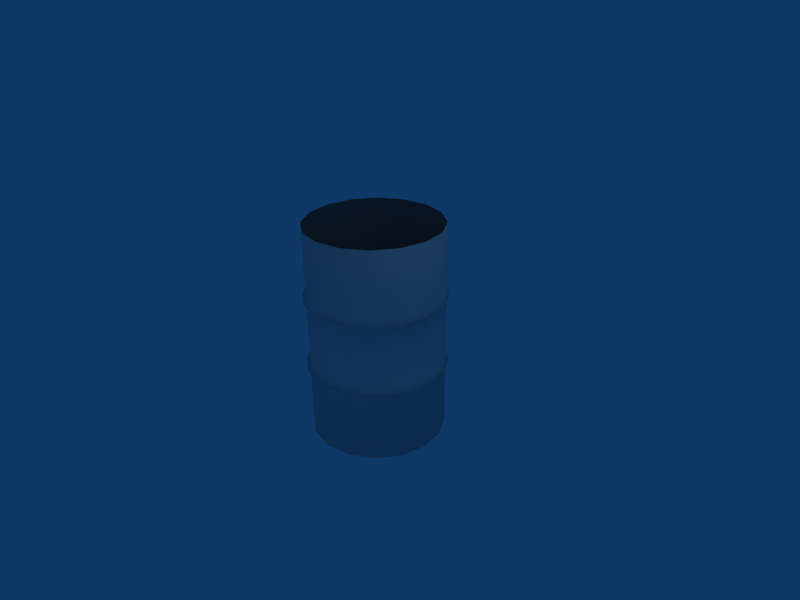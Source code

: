 # Source: Bidone2.blend  (saved by Blender 2.49.2; exported with 4.5.12 LTS)
import bpy
from mathutils import Matrix  # noqa: F401  (used for matrix-valued properties, if any)

bpy.ops.wm.read_factory_settings(use_empty=True)
scene = bpy.context.scene
scene.name = 'Scene'

# ---- collections
col_collection_1 = bpy.data.collections.new('Collection 1'); scene.collection.children.link(col_collection_1)

# ---- materials (node trees are filled in below, after node groups)
mat_material_001 = bpy.data.materials.new('Material.001')
mat_material_001.alpha_threshold = 0.0
mat_material_001.roughness = 0.5
mat_material_001.line_color = (0.0, 0.0, 0.0, 1.0)

# ---- material node trees

# ---- world
world_world = bpy.data.worlds.new('World'); scene.world = world_world
world_world.color = (0.05656, 0.2208, 0.4)
world_world.use_sun_shadow = False
world_world.sun_shadow_jitter_overblur = 0.0
world_world.cycles.sampling_method = 'MANUAL'
world_world.cycles.sample_map_resolution = 256

# ---- cameras
cam_camera = bpy.data.cameras.new('Camera')
cam_camera.passepartout_alpha = 0.2
cam_camera.clip_end = 100.0
cam_camera.lens = 35.0
cam_camera.ortho_scale = 7.314
cam_camera.show_passepartout = False
cam_camera.show_safe_areas = True
cam_camera.dof.focus_distance = 0.0
cam_camera.dof.aperture_fstop = 128.0

# ---- lights
light_lamp = bpy.data.lights.new('Lamp', 'POINT')
light_lamp.transmission_factor = 0.0
light_lamp.energy = 60.0
light_lamp.shadow_buffer_clip_start = 0.5
light_lamp.shadow_soft_size = 1.0
light_lamp.shadow_maximum_resolution = 0.006
light_lamp.use_absolute_resolution = True
light_lamp.cycles.use_multiple_importance_sampling = False
light_spot = bpy.data.lights.new('Spot', 'POINT')
light_spot.transmission_factor = 0.0
light_spot.cutoff_distance = 30.0
light_spot.energy = 100.0
light_spot.shadow_buffer_clip_start = 1.001
light_spot.shadow_soft_size = 1.0
light_spot.shadow_maximum_resolution = 0.006
light_spot.use_absolute_resolution = True
light_spot.cycles.use_multiple_importance_sampling = False

# ---- meshes
me_cylinder = bpy.data.meshes.new('Cylinder')
me_cylinder.from_pydata([(-0.3827, 0.9239, 1.0), (-0.3827, 0.9239, 1.0), (-0.4018, 0.9701, 0.3333), (3.062e-06, 1.0, 1.0), (3.062e-06, 1.0, 1.0), (-0.3827, 0.9239, 0.3667), (-0.3827, 0.9239, 0.3017), (-0.7071, 0.7071, 1.0), (2.311e-06, 1.05, 0.3333), (-0.7071, 0.7071, 1.0), (-0.4018, 0.9701, -0.3333), (-0.7425, 0.7425, 0.3333), (2.251e-06, 1.0, 0.3667), (2.168e-06, 1.0, 0.3017), (-0.3827, 0.9239, -0.3), (-0.3827, 0.9239, -0.3667), (-0.7071, 0.7071, 0.3667), (1.414e-06, 1.05, -0.3333), (-0.7071, 0.7071, 0.3017), (-0.7425, 0.7425, -0.3333), (1.398e-06, 1.0, -0.3), (1.313e-06, 1.0, -0.3667), (0.3827, 0.9239, 1.0), (0.3827, 0.9239, 1.0), (-0.3827, 0.9239, -1.0), (-0.7071, 0.7071, -0.3), (-0.7071, 0.7071, -0.3667), (0.4018, 0.9701, 0.3333), (5.027e-07, 1.0, -1.0), (-0.9239, 0.3827, 1.0), (-0.9239, 0.3827, 1.0), (0.3827, 0.9239, 0.3667), (0.3827, 0.9239, 0.3017), (-0.7071, 0.7071, -1.0), (-0.9701, 0.4018, 0.3333), (0.4018, 0.9701, -0.3333), (-0.9239, 0.3827, 0.3667), (0.3827, 0.9239, -0.3), (-0.9239, 0.3827, 0.3017), (0.3827, 0.9239, -0.3667), (-0.9701, 0.4018, -0.3333), (-0.9239, 0.3827, -0.3), (-0.9239, 0.3827, -0.3667), (0.3827, 0.9239, -1.0), (0.7071, 0.7071, 1.0), (0.7071, 0.7071, 1.0), (-0.9239, 0.3827, -1.0), (0.7425, 0.7425, 0.3333), (0.7071, 0.7071, 0.3667), (0.7071, 0.7071, 0.3017), (-1.0, 2.422e-06, 1.0), (-1.0, 2.422e-06, 1.0), (0.7425, 0.7425, -0.3333), (-1.05, 1.636e-06, 0.3333), (0.7071, 0.7071, -0.3), (0.7071, 0.7071, -0.3667), (-1.0, 1.612e-06, 0.3667), (-1.0, 1.528e-06, 0.3017), (-1.05, 7.474e-07, -0.3333), (0.7071, 0.7071, -1.0), (-1.0, 7.586e-07, -0.3), (-1.0, 6.733e-07, -0.3667), (-1.0, -1.371e-07, -1.0), (0.9239, 0.3827, 1.0), (0.9239, 0.3827, 1.0), (0.9239, 0.3827, 0.3667), (0.9701, 0.4018, 0.3333), (0.9239, 0.3827, 0.3017), (-0.9239, -0.3827, 1.0), (-0.9239, -0.3827, 1.0), (0.9239, 0.3827, -0.3), (0.9701, 0.4018, -0.3333), (0.9239, 0.3827, -0.3667), (-0.9239, -0.3827, 0.3667), (-0.9701, -0.4018, 0.3333), (-0.9239, -0.3827, 0.3017), (0.9239, 0.3827, -1.0), (-0.9239, -0.3827, -0.3), (-0.9701, -0.4018, -0.3333), (-0.9239, -0.3827, -0.3667), (-0.9239, -0.3827, -1.0), (1.0, -1.142e-06, 1.0), (1.0, -1.142e-06, 1.0), (1.0, -7.851e-07, 0.3667), (1.0, -7.484e-07, 0.3017), (-0.7071, -0.7071, 1.0), (-0.7071, -0.7071, 1.0), (1.05, -8.156e-07, 0.3333), (1.0, -4.089e-07, -0.3), (1.0, -3.713e-07, -0.3667), (-0.7071, -0.7071, 0.3667), (-0.7071, -0.7071, 0.3017), (1.05, -4.139e-07, -0.3333), (-0.7425, -0.7425, 0.3333), (1.0, -1.391e-08, -1.0), (-0.7071, -0.7071, -0.3), (-0.7071, -0.7071, -0.3667), (-0.7425, -0.7425, -0.3333), (0.9239, -0.3827, 1.0), (0.9239, -0.3827, 1.0), (-0.7071, -0.7071, -1.0), (-0.3827, -0.9239, 1.0), (-0.3827, -0.9239, 1.0), (0.9239, -0.3827, 0.3667), (0.9239, -0.3827, 0.3017), (0.9701, -0.4018, 0.3333), (-0.3827, -0.9239, 0.3667), (0.9239, -0.3827, -0.3), (-0.3827, -0.9239, 0.3017), (0.9239, -0.3827, -0.3667), (-0.4018, -0.9701, 0.3333), (0.9701, -0.4018, -0.3333), (0.7071, -0.7071, 1.0), (0.7071, -0.7071, 1.0), (-0.3827, -0.9239, -0.3), (-0.3827, -0.9239, -0.3667), (0.9239, -0.3827, -1.0), (-1.782e-06, -1.0, 1.0), (-1.782e-06, -1.0, 1.0), (-0.4018, -0.9701, -0.3333), (0.7071, -0.7071, 0.3667), (0.7071, -0.7071, 0.3017), (0.3827, -0.9239, 1.0), (0.3827, -0.9239, 1.0), (-0.3827, -0.9239, -1.0), (-1.198e-06, -1.0, 0.3667), (0.7425, -0.7425, 0.3333), (-1.138e-06, -1.0, 0.3017), (0.7071, -0.7071, -0.3), (-1.234e-06, -1.05, 0.3333), (0.7071, -0.7071, -0.3667), (0.3827, -0.9239, 0.3667), (0.3827, -0.9239, 0.3017), (-5.837e-07, -1.0, -0.3), (0.7425, -0.7425, -0.3333), (-5.223e-07, -1.0, -0.3667), (0.4018, -0.9701, 0.3333), (0.7071, -0.7071, -1.0), (-5.897e-07, -1.05, -0.3333), (0.3827, -0.9239, -0.3), (0.3827, -0.9239, -0.3667), (6.159e-08, -1.0, -1.0), (0.4018, -0.9701, -0.3333), (0.3827, -0.9239, -1.0), (1.08e-07, -6.706e-08, -1.0)], [], [(52, 54, 70, 71), (71, 70, 88, 92), (92, 88, 107, 111), (111, 107, 128, 134), (134, 128, 139, 142), (142, 139, 133, 138), (138, 133, 114, 119), (119, 114, 95, 97), (97, 95, 77, 78), (78, 77, 60, 58), (58, 60, 41, 40), (40, 41, 25, 19), (19, 25, 14, 10), (10, 14, 20, 17), (17, 20, 37, 35), (54, 52, 35, 37), (59, 55, 72, 76), (55, 52, 71, 72), (76, 72, 89, 94), (72, 71, 92, 89), (94, 89, 109, 116), (89, 92, 111, 109), (116, 109, 130, 137), (109, 111, 134, 130), (137, 130, 140, 143), (130, 134, 142, 140), (143, 140, 135, 141), (140, 142, 138, 135), (141, 135, 115, 124), (135, 138, 119, 115), (124, 115, 96, 100), (115, 119, 97, 96), (100, 96, 79, 80), (96, 97, 78, 79), (80, 79, 61, 62), (79, 78, 58, 61), (62, 61, 42, 46), (61, 58, 40, 42), (46, 42, 26, 33), (42, 40, 19, 26), (33, 26, 15, 24), (26, 19, 10, 15), (24, 15, 21, 28), (15, 10, 17, 21), (28, 21, 39, 43), (21, 17, 35, 39), (52, 55, 39, 35), (55, 59, 43, 39), (54, 49, 67, 70), (49, 47, 66, 67), (70, 67, 84, 88), (67, 66, 87, 84), (88, 84, 104, 107), (84, 87, 105, 104), (107, 104, 121, 128), (104, 105, 126, 121), (128, 121, 132, 139), (121, 126, 136, 132), (139, 132, 127, 133), (132, 136, 129, 127), (133, 127, 108, 114), (127, 129, 110, 108), (114, 108, 91, 95), (108, 110, 93, 91), (95, 91, 75, 77), (91, 93, 74, 75), (77, 75, 57, 60), (75, 74, 53, 57), (60, 57, 38, 41), (57, 53, 34, 38), (41, 38, 18, 25), (38, 34, 11, 18), (25, 18, 6, 14), (18, 11, 2, 6), (14, 6, 13, 20), (6, 2, 8, 13), (20, 13, 32, 37), (13, 8, 27, 32), (47, 49, 32, 27), (49, 54, 37, 32), (47, 48, 65, 66), (48, 44, 63, 65), (66, 65, 83, 87), (65, 63, 81, 83), (87, 83, 103, 105), (83, 81, 98, 103), (105, 103, 120, 126), (103, 98, 112, 120), (126, 120, 131, 136), (120, 112, 122, 131), (136, 131, 125, 129), (131, 122, 117, 125), (129, 125, 106, 110), (125, 117, 101, 106), (110, 106, 90, 93), (106, 101, 85, 90), (93, 90, 73, 74), (90, 85, 68, 73), (74, 73, 56, 53), (73, 68, 50, 56), (53, 56, 36, 34), (56, 50, 29, 36), (34, 36, 16, 11), (36, 29, 7, 16), (11, 16, 5, 2), (0, 5, 16, 7), (2, 5, 12, 8), (5, 0, 3, 12), (8, 12, 31, 27), (12, 3, 22, 31), (44, 48, 31, 22), (48, 47, 27, 31), (63, 44, 45, 64), (81, 63, 64, 82), (98, 81, 82, 99), (112, 98, 99, 113), (122, 112, 113, 123), (117, 122, 123, 118), (101, 117, 118, 102), (85, 101, 102, 86), (68, 85, 86, 69), (50, 68, 69, 51), (29, 50, 51, 30), (7, 29, 30, 9), (0, 7, 9, 1), (3, 0, 1, 4), (22, 3, 4, 23), (44, 22, 23, 45), (59, 76, 144), (76, 94, 144), (94, 116, 144), (116, 137, 144), (137, 143, 144), (143, 141, 144), (141, 124, 144), (124, 100, 144), (100, 80, 144), (80, 62, 144), (62, 46, 144), (46, 33, 144), (33, 24, 144), (24, 28, 144), (28, 43, 144), (43, 59, 144)])
me_cylinder.polygons.foreach_set('use_smooth', [True] * 144)
_uv = me_cylinder.uv_layers.new(name='UVTex')
_uv.uv.foreach_set('vector', [0.5421, 0.6505, 0.5421, 0.6281, 0.6029, 0.631, 0.6029, 0.652, 0.6029, 0.652, 0.6029, 0.631, 0.666, 0.6305, 0.6658, 0.656, 0.6658, 0.656, 0.666, 0.6305, 0.7309, 0.6344, 0.7307, 0.6584, 0.7307, 0.6584, 0.7309, 0.6344, 0.7962, 0.6373, 0.796, 0.6615, 0.796, 0.6615, 0.7962, 0.6373, 0.8625, 0.6402, 0.8623, 0.6647, 0.8623, 0.6647, 0.8625, 0.6402, 0.9293, 0.6437, 0.9291, 0.6673, 0.9291, 0.6673, 0.9293, 0.6437, 0.9973, 0.6459, 0.9991, 0.6698, 0.001268, 0.6487, 0.00252, 0.6239, 0.06392, 0.6233, 0.06402, 0.6461, 0.06402, 0.6461, 0.06392, 0.6233, 0.1237, 0.6229, 0.1237, 0.6448, 0.1237, 0.6448, 0.1237, 0.6229, 0.1833, 0.6227, 0.1833, 0.6445, 0.1833, 0.6445, 0.1833, 0.6227, 0.2427, 0.6228, 0.2427, 0.6447, 0.2427, 0.6447, 0.2427, 0.6228, 0.3022, 0.6232, 0.3021, 0.6451, 0.3021, 0.6451, 0.3022, 0.6232, 0.3617, 0.6239, 0.3617, 0.6458, 0.3617, 0.6458, 0.3617, 0.6239, 0.4215, 0.6249, 0.4215, 0.647, 0.4215, 0.647, 0.4215, 0.6249, 0.4816, 0.6263, 0.4815, 0.6485, 0.5421, 0.6281, 0.5421, 0.6505, 0.4815, 0.6485, 0.4816, 0.6263, 0.5401, 0.9147, 0.542, 0.6728, 0.6028, 0.6749, 0.6009, 0.9217, 0.542, 0.6728, 0.5421, 0.6505, 0.6029, 0.652, 0.6028, 0.6749, 0.6009, 0.9217, 0.6028, 0.6749, 0.6656, 0.6795, 0.6635, 0.9304, 0.6028, 0.6749, 0.6029, 0.652, 0.6658, 0.656, 0.6656, 0.6795, 0.6635, 0.9304, 0.6656, 0.6795, 0.7305, 0.6824, 0.7282, 0.9387, 0.6656, 0.6795, 0.6658, 0.656, 0.7307, 0.6584, 0.7305, 0.6824, 0.7282, 0.9387, 0.7305, 0.6824, 0.7958, 0.6857, 0.7938, 0.9457, 0.7305, 0.6824, 0.7307, 0.6584, 0.796, 0.6615, 0.7958, 0.6857, 0.7938, 0.9457, 0.7958, 0.6857, 0.862, 0.6891, 0.8601, 0.9517, 0.7958, 0.6857, 0.796, 0.6615, 0.8623, 0.6647, 0.862, 0.6891, 0.8601, 0.9517, 0.862, 0.6891, 0.9289, 0.6928, 0.9268, 0.9571, 0.862, 0.6891, 0.8623, 0.6647, 0.9291, 0.6673, 0.9289, 0.6928, 0.9268, 0.9571, 0.9289, 0.6928, 0.9974, 0.6974, 0.9935, 0.9625, 0.9289, 0.6928, 0.9291, 0.6673, 0.9991, 0.6698, 0.9974, 0.6974, 0.005748, 0.9082, 0.003216, 0.6699, 0.06418, 0.6672, 0.06663, 0.9044, 0.003216, 0.6699, 0.001268, 0.6487, 0.06402, 0.6461, 0.06418, 0.6672, 0.06663, 0.9044, 0.06418, 0.6672, 0.1237, 0.6667, 0.1256, 0.902, 0.06418, 0.6672, 0.06402, 0.6461, 0.1237, 0.6448, 0.1237, 0.6667, 0.1256, 0.902, 0.1237, 0.6667, 0.1833, 0.6664, 0.1846, 0.901, 0.1237, 0.6667, 0.1237, 0.6448, 0.1833, 0.6445, 0.1833, 0.6664, 0.1846, 0.901, 0.1833, 0.6664, 0.2427, 0.6665, 0.2435, 0.901, 0.1833, 0.6664, 0.1833, 0.6445, 0.2427, 0.6447, 0.2427, 0.6665, 0.2435, 0.901, 0.2427, 0.6665, 0.3021, 0.667, 0.3025, 0.9018, 0.2427, 0.6665, 0.2427, 0.6447, 0.3021, 0.6451, 0.3021, 0.667, 0.3025, 0.9018, 0.3021, 0.667, 0.3617, 0.6678, 0.3616, 0.9033, 0.3021, 0.667, 0.3021, 0.6451, 0.3617, 0.6458, 0.3617, 0.6678, 0.3616, 0.9033, 0.3617, 0.6678, 0.4214, 0.669, 0.4208, 0.9058, 0.3617, 0.6678, 0.3617, 0.6458, 0.4215, 0.647, 0.4214, 0.669, 0.4208, 0.9058, 0.4214, 0.669, 0.4814, 0.6707, 0.4802, 0.9094, 0.4214, 0.669, 0.4215, 0.647, 0.4815, 0.6485, 0.4814, 0.6707, 0.5421, 0.6505, 0.542, 0.6728, 0.4814, 0.6707, 0.4815, 0.6485, 0.542, 0.6728, 0.5401, 0.9147, 0.4802, 0.9094, 0.4814, 0.6707, 0.5421, 0.6281, 0.5383, 0.3953, 0.6008, 0.394, 0.6029, 0.631, 0.5383, 0.3953, 0.5381, 0.3732, 0.6006, 0.3712, 0.6008, 0.394, 0.6029, 0.631, 0.6008, 0.394, 0.6639, 0.3901, 0.666, 0.6305, 0.6008, 0.394, 0.6006, 0.3712, 0.6637, 0.3671, 0.6639, 0.3901, 0.666, 0.6305, 0.6639, 0.3901, 0.7269, 0.389, 0.7309, 0.6344, 0.6639, 0.3901, 0.6637, 0.3671, 0.7267, 0.3657, 0.7269, 0.389, 0.7309, 0.6344, 0.7269, 0.389, 0.7923, 0.3878, 0.7962, 0.6373, 0.7269, 0.389, 0.7267, 0.3657, 0.7921, 0.3637, 0.7923, 0.3878, 0.7962, 0.6373, 0.7923, 0.3878, 0.8597, 0.3876, 0.8625, 0.6402, 0.7923, 0.3878, 0.7921, 0.3637, 0.8597, 0.3629, 0.8597, 0.3876, 0.8625, 0.6402, 0.8597, 0.3876, 0.9285, 0.3862, 0.9293, 0.6437, 0.8597, 0.3876, 0.8597, 0.3629, 0.9285, 0.3605, 0.9285, 0.3862, 0.9293, 0.6437, 0.9285, 0.3862, 0.9984, 0.3864, 0.9973, 0.6459, 0.9285, 0.3862, 0.9285, 0.3605, 1.0, 0.3586, 0.9984, 0.3864, 0.00252, 0.6239, 0.001862, 0.3975, 0.0619, 0.3965, 0.06392, 0.6233, 0.001862, 0.3975, 0.0, 0.3768, 0.06183, 0.3759, 0.0619, 0.3965, 0.06392, 0.6233, 0.0619, 0.3965, 0.121, 0.3971, 0.1237, 0.6229, 0.0619, 0.3965, 0.06183, 0.3759, 0.1211, 0.3756, 0.121, 0.3971, 0.1237, 0.6229, 0.121, 0.3971, 0.1806, 0.3971, 0.1833, 0.6227, 0.121, 0.3971, 0.1211, 0.3756, 0.1807, 0.3755, 0.1806, 0.3971, 0.1833, 0.6227, 0.1806, 0.3971, 0.2401, 0.3972, 0.2427, 0.6228, 0.1806, 0.3971, 0.1807, 0.3755, 0.2401, 0.3757, 0.2401, 0.3972, 0.2427, 0.6228, 0.2401, 0.3972, 0.2996, 0.3974, 0.3022, 0.6232, 0.2401, 0.3972, 0.2401, 0.3757, 0.2996, 0.3758, 0.2996, 0.3974, 0.3022, 0.6232, 0.2996, 0.3974, 0.3595, 0.3971, 0.3617, 0.6239, 0.2996, 0.3974, 0.2996, 0.3758, 0.3594, 0.3755, 0.3595, 0.3971, 0.3617, 0.6239, 0.3595, 0.3971, 0.4192, 0.3967, 0.4215, 0.6249, 0.3595, 0.3971, 0.3594, 0.3755, 0.4192, 0.3752, 0.4192, 0.3967, 0.4215, 0.6249, 0.4192, 0.3967, 0.4784, 0.3955, 0.4816, 0.6263, 0.4192, 0.3967, 0.4192, 0.3752, 0.4783, 0.3738, 0.4784, 0.3955, 0.5381, 0.3732, 0.5383, 0.3953, 0.4784, 0.3955, 0.4783, 0.3738, 0.5383, 0.3953, 0.5421, 0.6281, 0.4816, 0.6263, 0.4784, 0.3955, 0.5381, 0.3732, 0.5379, 0.3506, 0.6005, 0.3463, 0.6006, 0.3712, 0.5379, 0.3506, 0.5344, 0.1129, 0.5944, 0.1013, 0.6005, 0.3463, 0.6006, 0.3712, 0.6005, 0.3463, 0.6636, 0.3457, 0.6637, 0.3671, 0.6005, 0.3463, 0.5944, 0.1013, 0.6575, 0.08956, 0.6636, 0.3457, 0.6637, 0.3671, 0.6636, 0.3457, 0.7266, 0.342, 0.7267, 0.3657, 0.6636, 0.3457, 0.6575, 0.08956, 0.7218, 0.08751, 0.7266, 0.342, 0.7267, 0.3657, 0.7266, 0.342, 0.792, 0.3391, 0.7921, 0.3637, 0.7266, 0.342, 0.7218, 0.08751, 0.7872, 0.07361, 0.792, 0.3391, 0.7921, 0.3637, 0.792, 0.3391, 0.8596, 0.3358, 0.8597, 0.3629, 0.792, 0.3391, 0.7872, 0.07361, 0.855, 0.0726, 0.8596, 0.3358, 0.8597, 0.3629, 0.8596, 0.3358, 0.9284, 0.3363, 0.9285, 0.3605, 0.8596, 0.3358, 0.855, 0.0726, 0.9236, 0.06047, 0.9284, 0.3363, 0.9285, 0.3605, 0.9284, 0.3363, 0.9979, 0.3342, 1.0, 0.3586, 0.9284, 0.3363, 0.9236, 0.06047, 0.9943, 0.05984, 0.9979, 0.3342, 0.0, 0.3768, 0.001305, 0.3524, 0.06181, 0.3534, 0.06183, 0.3759, 0.001305, 0.3524, 0.002039, 0.1178, 0.06079, 0.1188, 0.06181, 0.3534, 0.06183, 0.3759, 0.06181, 0.3534, 0.1211, 0.3538, 0.1211, 0.3756, 0.06181, 0.3534, 0.06079, 0.1188, 0.1193, 0.1212, 0.1211, 0.3538, 0.1211, 0.3756, 0.1211, 0.3538, 0.1807, 0.3536, 0.1807, 0.3755, 0.1211, 0.3538, 0.1193, 0.1212, 0.1786, 0.1146, 0.1807, 0.3536, 0.1807, 0.3755, 0.1807, 0.3536, 0.2401, 0.3539, 0.2401, 0.3757, 0.1807, 0.3536, 0.1786, 0.1146, 0.2389, 0.1183, 0.2401, 0.3539, 0.2401, 0.3757, 0.2401, 0.3539, 0.2995, 0.3539, 0.2996, 0.3758, 0.2401, 0.3539, 0.2389, 0.1183, 0.2973, 0.1212, 0.2995, 0.3539, 0.2996, 0.3758, 0.2995, 0.3539, 0.3594, 0.3535, 0.3594, 0.3755, 0.3565, 0.114, 0.3594, 0.3535, 0.2995, 0.3539, 0.2973, 0.1212, 0.3594, 0.3755, 0.3594, 0.3535, 0.4191, 0.3533, 0.4192, 0.3752, 0.3594, 0.3535, 0.3565, 0.114, 0.4167, 0.116, 0.4191, 0.3533, 0.4192, 0.3752, 0.4191, 0.3533, 0.4782, 0.3536, 0.4783, 0.3738, 0.4191, 0.3533, 0.4167, 0.116, 0.4756, 0.1148, 0.4782, 0.3536, 0.5344, 0.1129, 0.5379, 0.3506, 0.4782, 0.3536, 0.4756, 0.1148, 0.5379, 0.3506, 0.5381, 0.3732, 0.4783, 0.3738, 0.4782, 0.3536, 0.5944, 0.1013, 0.5344, 0.1129, 0.5341, 0.09458, 0.5942, 0.08228, 0.6575, 0.08956, 0.5944, 0.1013, 0.5942, 0.08228, 0.6571, 0.0695, 0.7218, 0.08751, 0.6575, 0.08956, 0.6571, 0.0695, 0.7214, 0.0679, 0.7872, 0.07361, 0.7218, 0.08751, 0.7214, 0.0679, 0.7868, 0.0526, 0.855, 0.0726, 0.7872, 0.07361, 0.7868, 0.0526, 0.8547, 0.05198, 0.9236, 0.06047, 0.855, 0.0726, 0.8547, 0.05198, 0.9233, 0.03854, 0.9943, 0.05984, 0.9236, 0.06047, 0.9233, 0.03854, 0.9937, 0.03854, 0.06079, 0.1188, 0.002039, 0.1178, 0.001592, 0.09937, 0.06039, 0.1003, 0.1193, 0.1212, 0.06079, 0.1188, 0.06039, 0.1003, 0.1192, 0.1032, 0.1786, 0.1146, 0.1193, 0.1212, 0.1192, 0.1032, 0.1785, 0.09572, 0.2389, 0.1183, 0.1786, 0.1146, 0.1785, 0.09572, 0.2386, 0.1, 0.2973, 0.1212, 0.2389, 0.1183, 0.2386, 0.1, 0.2972, 0.1032, 0.3565, 0.114, 0.2973, 0.1212, 0.2972, 0.1032, 0.3564, 0.09519, 0.4167, 0.116, 0.3565, 0.114, 0.3564, 0.09519, 0.4163, 0.09773, 0.4756, 0.1148, 0.4167, 0.116, 0.4163, 0.09773, 0.475, 0.0965, 0.5344, 0.1129, 0.4756, 0.1148, 0.475, 0.0965, 0.5341, 0.09458, 0.5401, 0.9147, 0.542, 0.6728, 0.6028, 0.6749, 0.6009, 0.9217, 0.6028, 0.6749, 0.6656, 0.6795, 0.6635, 0.9304, 0.6656, 0.6795, 0.7305, 0.6824, 0.7282, 0.9387, 0.7305, 0.6824, 0.7958, 0.6857, 0.7938, 0.9457, 0.7958, 0.6857, 0.862, 0.6891, 0.8601, 0.9517, 0.862, 0.6891, 0.9289, 0.6928, 0.9268, 0.9571, 0.9289, 0.6928, 0.9974, 0.6974, 0.005748, 0.9082, 0.003216, 0.6699, 0.06418, 0.6672, 0.06663, 0.9044, 0.06418, 0.6672, 0.1237, 0.6667, 0.1256, 0.902, 0.1237, 0.6667, 0.1833, 0.6664, 0.1846, 0.901, 0.1833, 0.6664, 0.2427, 0.6665, 0.2435, 0.901, 0.2427, 0.6665, 0.3021, 0.667, 0.3025, 0.9018, 0.3021, 0.667, 0.3617, 0.6678, 0.3616, 0.9033, 0.3617, 0.6678, 0.4214, 0.669, 0.4208, 0.9058, 0.4214, 0.669, 0.4814, 0.6707, 0.542, 0.6728, 0.5401, 0.9147, 0.4802, 0.9094])
me_cylinder.materials.append(mat_material_001)
me_cylinder.use_remesh_preserve_volume = False
me_cylinder.use_remesh_preserve_attributes = False
me_cylinder.use_mirror_vertex_groups = False
me_cylinder.update()

# ---- objects
ob_lamp_001 = bpy.data.objects.new('Lamp.001', light_lamp)
ob_barile = bpy.data.objects.new('Barile', me_cylinder)
ob_lamp = bpy.data.objects.new('Lamp', light_spot)
ob_camera = bpy.data.objects.new('Camera', cam_camera)

# ---- transforms, parenting, visibility, modifiers, constraints
ob_lamp_001.location = (1.946, -7.221, 4.863)
ob_lamp_001.lock_rotations_4d = False
ob_lamp_001.empty_display_type = 'ARROWS'
ob_lamp_001.lineart.crease_threshold = 0.0
ob_barile.location = (0.0, 0.0, 0.0)
ob_barile.scale = (1.0, 1.0, 1.6)
ob_barile.lock_rotations_4d = False
ob_barile.empty_display_type = 'ARROWS'
ob_barile.display_bounds_type = 'CYLINDER'
ob_barile.lineart.crease_threshold = 0.0
ob_lamp.location = (4.076, 1.005, 5.904)
ob_lamp.rotation_euler = (0.6503, 0.05522, 1.866)
ob_lamp.lock_rotations_4d = False
ob_lamp.empty_display_type = 'ARROWS'
ob_lamp.color = (0.0, 0.0, 0.0, 0.0)
ob_lamp.lineart.crease_threshold = 0.0
ob_camera.location = (7.481, -6.508, 5.344)
ob_camera.rotation_euler = (1.109, 0.01082, 0.8149)
ob_camera.lock_rotations_4d = False
ob_camera.empty_display_type = 'ARROWS'
ob_camera.color = (0.0, 0.0, 0.0, 0.0)
ob_camera.display_type = 'WIRE'
ob_camera.lineart.crease_threshold = 0.0

# ---- collection membership
col_collection_1.objects.link(ob_lamp_001)
col_collection_1.objects.link(ob_barile)
col_collection_1.objects.link(ob_lamp)
col_collection_1.objects.link(ob_camera)

# ---- scene / render settings (as saved in the file)
scene.camera = ob_camera
scene.frame_start = 1; scene.frame_end = 250; scene.frame_set(1)
scene.render.engine = 'BLENDER_EEVEE_NEXT'
scene.render.image_settings.file_format = 'JPEG'
scene.render.image_settings.color_mode = 'RGB'
scene.render.image_settings.compression = 90
scene.render.resolution_x = 800
scene.render.resolution_y = 600
scene.render.pixel_aspect_x = 100.0
scene.render.pixel_aspect_y = 100.0
scene.render.fps = 25
scene.render.dither_intensity = 0.0
scene.render.use_compositing = False
scene.render.use_sequencer = False
scene.render.bake_margin = 2
scene.render.bake_bias = 0.0
scene.render.use_stamp_time = False
scene.render.use_stamp_date = False
scene.render.use_stamp_frame = False
scene.render.use_stamp_camera = False
scene.render.use_stamp_scene = False
scene.render.use_stamp_filename = False
scene.render.use_stamp_render_time = False
scene.render.stamp_font_size = 0
scene.cycles.use_denoising = False
scene.cycles.samples = 10
scene.cycles.sampling_pattern = 'TABULATED_SOBOL'
scene.cycles.light_sampling_threshold = 0.0
scene.cycles.use_adaptive_sampling = False
scene.cycles.use_light_tree = False
scene.cycles.blur_glossy = 0.0
scene.cycles.volume_bounces = 1
scene.cycles.pixel_filter_type = 'GAUSSIAN'
scene.cycles.sample_clamp_indirect = 0.0
scene.view_settings.view_transform = 'Raw'
bpy.context.view_layer.update()
